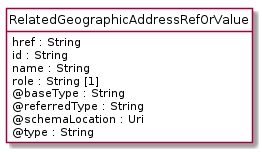

The diagram above was rendered by PlantUML. Its source (embedded in the PNG):
@startuml
hide circle
hide methods
hide stereotype
show <<Enumeration>> stereotype
skinparam class {
   BackgroundColor<<Enumeration>> #E6F5F7
   BackgroundColor<<Ref>> #FFFFE0
   BackgroundColor<<Pivot>> #FFFFFFF
   BackgroundColor<<SimpleType>> #E2F0DA
   BackgroundColor #FCF2E3
}

class RelatedGeographicAddressRefOrValue <<Pivot>> {
    href : String
    id : String
    name : String
    role : String [1]
    @baseType : String
    @referredType : String
    @schemaLocation : Uri
    @type : String
}


@enduml